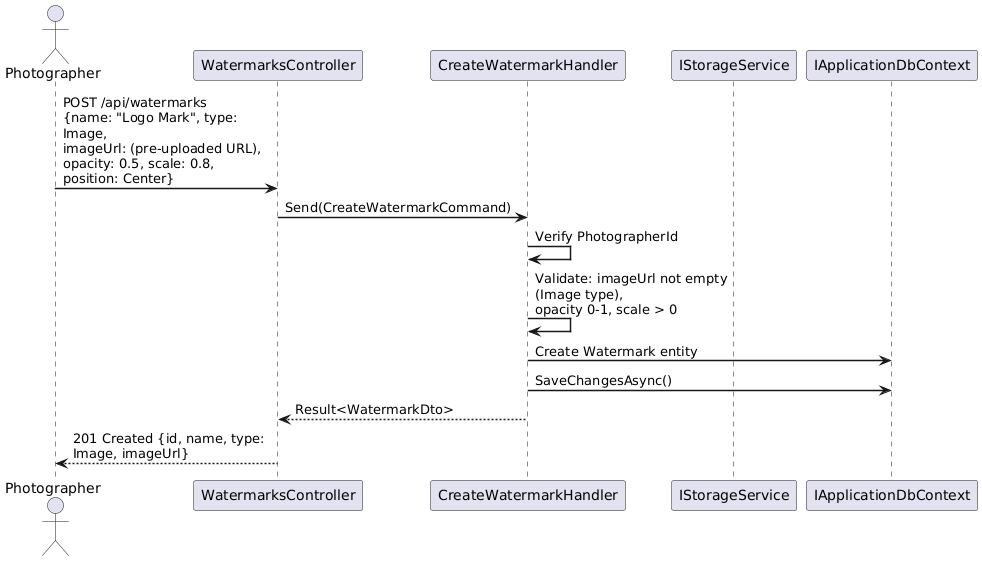

The diagram above was rendered by PlantUML. Its source (embedded in the PNG):
@startuml
skinparam sequenceArrowThickness 1.5
skinparam maxMessageSize 200

actor Photographer
participant "WatermarksController" as API
participant "CreateWatermarkHandler" as Handler
participant "IStorageService" as Storage
participant "IApplicationDbContext" as DB

Photographer -> API : POST /api/watermarks\n{name: "Logo Mark", type: Image,\nimageUrl: (pre-uploaded URL),\nopacity: 0.5, scale: 0.8,\nposition: Center}
API -> Handler : Send(CreateWatermarkCommand)

Handler -> Handler : Verify PhotographerId
Handler -> Handler : Validate: imageUrl not empty (Image type),\nopacity 0-1, scale > 0

Handler -> DB : Create Watermark entity
Handler -> DB : SaveChangesAsync()

Handler --> API : Result<WatermarkDto>
API --> Photographer : 201 Created {id, name, type: Image, imageUrl}

@enduml